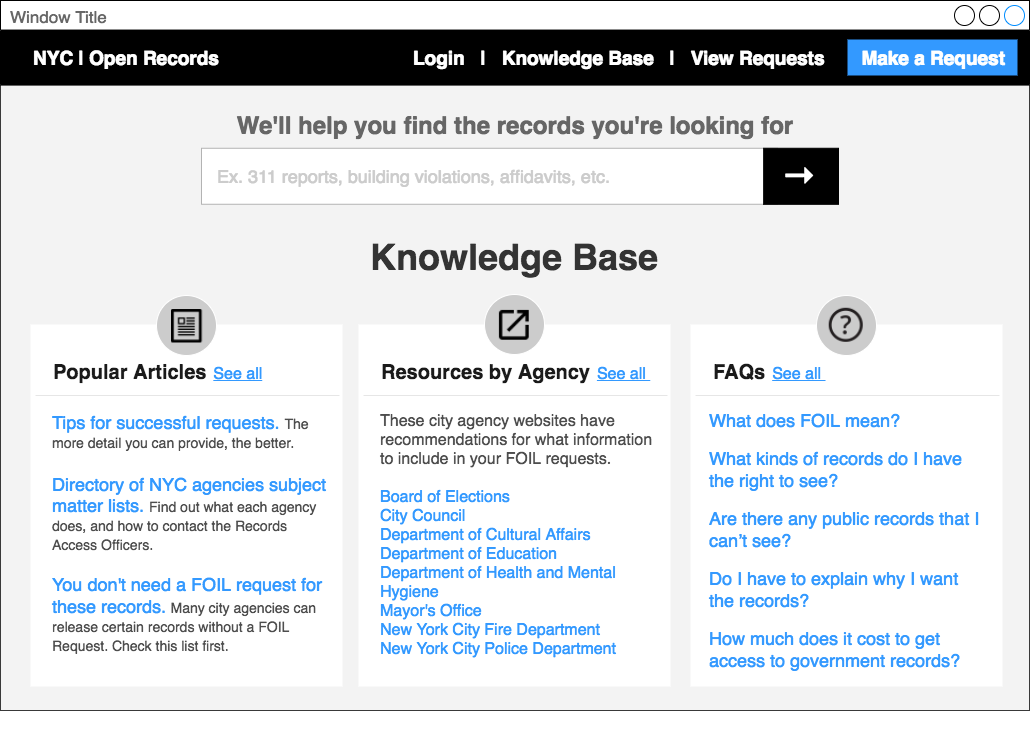

The diagram above was exported from draw.io. Its source (the exported page's mxGraphModel, read from the mxfile embedded in the PNG):
<mxGraphModel dx="1838" dy="814" grid="1" gridSize="12" guides="1" tooltips="1" connect="0" arrows="0" fold="1" page="0" pageScale="1" pageWidth="1024" pageHeight="768" background="#ffffff" math="0" shadow="0">
  <root>
    <mxCell id="0" />
    <mxCell id="1" parent="0" />
    <mxCell id="6" value="Window Title" style="strokeWidth=1;shadow=0;dashed=0;align=center;html=1;shape=mxgraph.mockup.containers.window;align=left;verticalAlign=top;spacingLeft=8;strokeColor2=#008cff;strokeColor3=#c4c4c4;fontColor=#666666;fillColor=none;mainText=;fontSize=17;labelBackgroundColor=none;" parent="1" vertex="1">
      <mxGeometry x="2" width="1029.0000000000002" height="710.0000000000002" as="geometry" />
    </mxCell>
    <mxCell id="90" value="" style="whiteSpace=wrap;html=1;fillColor=#E6E6E6;strokeColor=none;opacity=50;" parent="1" vertex="1">
      <mxGeometry x="2" y="84" width="1029" height="626" as="geometry" />
    </mxCell>
    <mxCell id="144" value="" style="group" parent="1" vertex="1" connectable="0">
      <mxGeometry x="32" y="324" width="972" height="362" as="geometry" />
    </mxCell>
    <mxCell id="107" value="" style="whiteSpace=wrap;html=1;strokeColor=none;fillColor=#FFFFFF;" parent="144" vertex="1">
      <mxGeometry x="660" width="312" height="362" as="geometry" />
    </mxCell>
    <mxCell id="91" value="" style="whiteSpace=wrap;html=1;strokeColor=none;fillColor=#FFFFFF;" parent="144" vertex="1">
      <mxGeometry x="328" width="312" height="362" as="geometry" />
    </mxCell>
    <mxCell id="93" value="" style="whiteSpace=wrap;html=1;strokeColor=none;fillColor=#FFFFFF;" parent="144" vertex="1">
      <mxGeometry width="312" height="362" as="geometry" />
    </mxCell>
    <mxCell id="154" value="" style="group" parent="144" vertex="1" connectable="0">
      <mxGeometry x="454" y="-30" width="60" height="60" as="geometry" />
    </mxCell>
    <mxCell id="149" value="" style="ellipse;whiteSpace=wrap;html=1;strokeColor=#FFFFFF;fillColor=#CCCCCC;fontSize=26;fontColor=#0000FF;align=left;" parent="154" vertex="1">
      <mxGeometry width="60" height="60" as="geometry" />
    </mxCell>
    <mxCell id="145" value="" style="shape=image;html=1;verticalAlign=top;verticalLabelPosition=bottom;labelBackgroundColor=#ffffff;imageAspect=0;aspect=fixed;image=https://cdn3.iconfinder.com/data/icons/google-material-design-icons/48/ic_open_in_new_48px-128.png;rounded=0;strokeColor=#E6E6E6;strokeWidth=1;fillColor=none;fontSize=18;fontColor=#999999;align=center;" parent="154" vertex="1">
      <mxGeometry x="10" y="11" width="39.66942148760331" height="39.66942148760331" as="geometry" />
    </mxCell>
    <mxCell id="155" value="" style="group" parent="144" vertex="1" connectable="0">
      <mxGeometry x="126" y="-29" width="60" height="60" as="geometry" />
    </mxCell>
    <mxCell id="152" value="" style="ellipse;whiteSpace=wrap;html=1;strokeColor=#FFFFFF;fillColor=#CCCCCC;fontSize=26;fontColor=#0000FF;align=left;" parent="155" vertex="1">
      <mxGeometry width="60" height="60" as="geometry" />
    </mxCell>
    <mxCell id="146" value="" style="shape=image;html=1;verticalAlign=top;verticalLabelPosition=bottom;labelBackgroundColor=#ffffff;imageAspect=0;aspect=fixed;image=https://cdn2.iconfinder.com/data/icons/files-folders-3/24/files-folders-45-128.png;rounded=0;strokeColor=#E6E6E6;strokeWidth=1;fillColor=none;fontSize=18;fontColor=#999999;align=center;" parent="155" vertex="1">
      <mxGeometry x="15" y="14.028571428571468" width="33.47107438016529" height="33.47107438016529" as="geometry" />
    </mxCell>
    <mxCell id="156" value="" style="group" parent="144" vertex="1" connectable="0">
      <mxGeometry x="785.7355371900826" y="-29.20731995277447" width="60" height="60" as="geometry" />
    </mxCell>
    <mxCell id="153" value="" style="ellipse;whiteSpace=wrap;html=1;strokeColor=#FFFFFF;fillColor=#CCCCCC;fontSize=26;fontColor=#0000FF;align=left;" parent="156" vertex="1">
      <mxGeometry width="60" height="60" as="geometry" />
    </mxCell>
    <mxCell id="147" value="" style="shape=image;html=1;verticalAlign=top;verticalLabelPosition=bottom;labelBackgroundColor=#ffffff;imageAspect=0;aspect=fixed;image=https://cdn4.iconfinder.com/data/icons/e-commerce-icon-set/48/FAQ-128.png;rounded=0;strokeColor=#E6E6E6;strokeWidth=1;fillColor=none;fontSize=18;fontColor=#999999;align=center;" parent="156" vertex="1">
      <mxGeometry x="12.999999999999943" y="12.999999999999886" width="34" height="34" as="geometry" />
    </mxCell>
    <mxCell id="52" value="" style="whiteSpace=wrap;html=1;fillColor=#000000;strokeColor=none;" parent="1" vertex="1">
      <mxGeometry x="2" y="29.0526315789474" width="1029.0000000000002" height="56.0526315789474" as="geometry" />
    </mxCell>
    <mxCell id="53" value="&lt;div style=&quot;text-align: left&quot;&gt;&lt;b style=&quot;font-size: 19px ; color: rgb(255 , 255 , 255)&quot;&gt;NYC | Open Records&lt;/b&gt;&lt;/div&gt;" style="text;html=1;strokeColor=none;fillColor=none;align=center;verticalAlign=middle;whiteSpace=wrap;fontSize=18;fontColor=#4D4D4D;" parent="1" vertex="1">
      <mxGeometry x="20" y="47" width="216" height="20" as="geometry" />
    </mxCell>
    <mxCell id="75" value="&lt;font style=&quot;line-height: 120% ; font-size: 36px&quot; color=&quot;#333333&quot;&gt;&lt;div style=&quot;text-align: left&quot;&gt;&lt;b&gt;Knowledge Base&lt;/b&gt;&lt;/div&gt;&lt;/font&gt;" style="text;html=1;strokeColor=none;fillColor=none;align=center;verticalAlign=top;whiteSpace=wrap;fontSize=36;fontColor=#FF8000;" parent="1" vertex="1">
      <mxGeometry x="365" y="229" width="300" height="54" as="geometry" />
    </mxCell>
    <mxCell id="38" value="&lt;div&gt;&lt;font color=&quot;#3399ff&quot; style=&quot;font-size: 18px&quot;&gt;Tips for successful requests.&amp;nbsp;&lt;/font&gt;&lt;span style=&quot;font-size: 14px ; line-height: 120%&quot;&gt;The more detail you can provide, the better.&lt;/span&gt;&lt;/div&gt;&lt;div&gt;&lt;font style=&quot;line-height: 120% ; font-size: 18px&quot;&gt;&lt;br&gt;&lt;/font&gt;&lt;/div&gt;&lt;div&gt;&lt;span style=&quot;line-height: 120%&quot;&gt;&lt;font color=&quot;#3399ff&quot; size=&quot;4&quot;&gt;Directory of NYC agencies subject matter lists.&amp;nbsp;&lt;/font&gt;&lt;/span&gt;&lt;span style=&quot;font-size: 14px&quot;&gt;Find out what each agency does, and how to contact the Records Access Officers.&lt;/span&gt;&lt;/div&gt;&lt;div&gt;&lt;font style=&quot;font-size: 16px&quot;&gt;&lt;br&gt;&lt;/font&gt;&lt;/div&gt;&lt;div&gt;&lt;font color=&quot;#3399ff&quot;&gt;&lt;font style=&quot;font-size: 18px&quot;&gt;You don't need a FOIL request for these records.&lt;/font&gt; &lt;/font&gt;&lt;font style=&quot;font-size: 14px&quot;&gt;Many city agencies can release certain records without a FOIL Request. Check this list first.&lt;/font&gt;&lt;/div&gt;&lt;div&gt;&lt;br&gt;&lt;br&gt;&lt;/div&gt;" style="text;strokeColor=none;fillColor=none;align=left;verticalAlign=top;whiteSpace=wrap;fontSize=16;fontColor=#4D4D4D;html=1;spacingBottom=0;spacing=18;spacingTop=-18;" parent="1" vertex="1">
      <mxGeometry x="36" y="407" width="312" height="328" as="geometry" />
    </mxCell>
    <mxCell id="81" value="&lt;p&gt;&lt;span&gt;&lt;font style=&quot;font-size: 18px&quot; color=&quot;#3399ff&quot;&gt;What does FOIL mean?&lt;/font&gt;&lt;/span&gt;&lt;/p&gt;&lt;p&gt;&lt;span&gt;&lt;font size=&quot;4&quot; color=&quot;#3399ff&quot;&gt;What kinds of records do I have the right&amp;nbsp;to see?&lt;/font&gt;&lt;/span&gt;&lt;/p&gt;&lt;p&gt;&lt;span&gt;&lt;font size=&quot;4&quot; color=&quot;#3399ff&quot;&gt;Are there any public records that I can’t&amp;nbsp;see?&lt;/font&gt;&lt;/span&gt;&lt;/p&gt;&lt;p&gt;&lt;span&gt;&lt;font size=&quot;4&quot; color=&quot;#3399ff&quot;&gt;Do I have to explain why I want the&amp;nbsp;records?&lt;/font&gt;&lt;/span&gt;&lt;/p&gt;&lt;p&gt;&lt;span&gt;&lt;font size=&quot;4&quot; color=&quot;#3399ff&quot;&gt;How much does it cost to get access to&amp;nbsp;government records?&lt;/font&gt;&lt;/span&gt;&lt;/p&gt;&lt;p&gt;&lt;br&gt;&lt;/p&gt;" style="text;strokeColor=none;fillColor=none;align=left;verticalAlign=top;whiteSpace=wrap;fontSize=16;fontColor=#4D4D4D;html=1;spacingBottom=0;spacingTop=-28;spacing=18;" parent="1" vertex="1">
      <mxGeometry x="693" y="399" width="312" height="313" as="geometry" />
    </mxCell>
    <mxCell id="136" value="&lt;div&gt;&lt;span&gt;These city agency websites have recommendations for what information to include in your FOIL requests.&lt;/span&gt;&lt;/div&gt;&lt;div&gt;&lt;font color=&quot;#3399ff&quot;&gt;&lt;br&gt;&lt;/font&gt;&lt;/div&gt;&lt;div&gt;&lt;font color=&quot;#3399ff&quot;&gt;Board of Elections&lt;/font&gt;&lt;/div&gt;&lt;div&gt;&lt;font color=&quot;#3399ff&quot;&gt;City Council&lt;/font&gt;&lt;/div&gt;&lt;div&gt;&lt;font color=&quot;#3399ff&quot;&gt;Department of Cultural Affairs&lt;/font&gt;&lt;/div&gt;&lt;div&gt;&lt;font color=&quot;#3399ff&quot;&gt;Department of Education&lt;/font&gt;&lt;/div&gt;&lt;div&gt;&lt;font color=&quot;#3399ff&quot;&gt;Department of Health and Mental Hygiene&lt;/font&gt;&lt;/div&gt;&lt;div&gt;&lt;font color=&quot;#3399ff&quot;&gt;Mayor's Office&lt;/font&gt;&lt;/div&gt;&lt;div&gt;&lt;font color=&quot;#3399ff&quot;&gt;New York City Fire Department&lt;/font&gt;&lt;/div&gt;&lt;div&gt;&lt;font color=&quot;#3399ff&quot;&gt;New York City Police Department&lt;/font&gt;&lt;/div&gt;&lt;div&gt;&lt;br&gt;&lt;br&gt;&lt;/div&gt;" style="text;strokeColor=none;fillColor=none;align=left;verticalAlign=top;whiteSpace=wrap;fontSize=16;fontColor=#4D4D4D;html=1;spacingBottom=0;spacing=18;spacingTop=-18;" parent="1" vertex="1">
      <mxGeometry x="364" y="407" width="312" height="328" as="geometry" />
    </mxCell>
    <mxCell id="125" value="&lt;font style=&quot;font-size: 24px&quot; color=&quot;#666666&quot;&gt;&lt;b&gt;We'll help you find the records you're looking for&lt;/b&gt;&lt;/font&gt;" style="text;html=1;strokeColor=none;fillColor=none;align=center;verticalAlign=middle;whiteSpace=wrap;fontSize=18;fontColor=#FF8000;" parent="1" vertex="1">
      <mxGeometry x="138" y="115" width="756" height="20" as="geometry" />
    </mxCell>
    <mxCell id="129" value="" style="group" parent="1" vertex="1" connectable="0">
      <mxGeometry x="203.00454545454556" y="147.76315789473688" width="625.9909090909089" height="56.23684210526312" as="geometry" />
    </mxCell>
    <mxCell id="130" value="" style="whiteSpace=wrap;html=1;strokeColor=#B3B3B3;fillColor=#FFFFFF;fontColor=#B3B3B3;" parent="129" vertex="1">
      <mxGeometry width="576" height="56" as="geometry" />
    </mxCell>
    <mxCell id="131" value="&lt;div style=&quot;text-align: left&quot;&gt;&lt;span&gt;&lt;font style=&quot;font-size: 18px;&quot; color=&quot;#cccccc&quot;&gt;Ex. 311 reports, building violations, affidavits, etc.&lt;/font&gt;&lt;/span&gt;&lt;br&gt;&lt;/div&gt;" style="text;html=1;strokeColor=none;fillColor=none;align=left;verticalAlign=middle;whiteSpace=wrap;fontSize=18;" parent="129" vertex="1">
      <mxGeometry x="13.854545454545189" y="17.236842105263094" width="415" height="20" as="geometry" />
    </mxCell>
    <mxCell id="132" value="" style="group" parent="129" vertex="1" connectable="0">
      <mxGeometry x="562.1545454545453" width="74.83636363636361" height="56.0526315789474" as="geometry" />
    </mxCell>
    <mxCell id="133" value="" style="whiteSpace=wrap;html=1;strokeColor=#000000;fillColor=#000000;" parent="132" vertex="1">
      <mxGeometry width="74.83636363636364" height="56.0526315789474" as="geometry" />
    </mxCell>
    <mxCell id="134" value="&lt;font color=&quot;#ffffff&quot; style=&quot;font-size: 34px&quot;&gt;&lt;b&gt;→&lt;/b&gt;&lt;/font&gt;" style="text;html=1;fontSize=18;fontColor=#FF8000;" parent="132" vertex="1">
      <mxGeometry x="16.699999999999875" y="2.2368421052630936" width="48" height="36" as="geometry" />
    </mxCell>
    <mxCell id="141" value="" style="group" parent="1" vertex="1" connectable="0">
      <mxGeometry x="365" y="360" width="328" height="40" as="geometry" />
    </mxCell>
    <mxCell id="135" value="&lt;font color=&quot;#1a1a1a&quot; style=&quot;font-size: 20px&quot;&gt;&lt;b&gt;Resources by Agency&lt;/b&gt;&lt;/font&gt;&lt;font style=&quot;font-size: 25px&quot; color=&quot;#808080&quot;&gt; &lt;/font&gt;&lt;font color=&quot;#3399ff&quot; style=&quot;font-size: 16px&quot;&gt;&lt;u&gt;See all&amp;nbsp;&lt;/u&gt;&lt;/font&gt;" style="text;html=1;strokeColor=none;fillColor=none;align=left;verticalAlign=middle;whiteSpace=wrap;rounded=1;fontSize=16;fontColor=#FF8000;" parent="141" vertex="1">
      <mxGeometry x="16" width="312" height="20" as="geometry" />
    </mxCell>
    <mxCell id="139" value="" style="line;strokeWidth=1;html=1;rounded=0;fillColor=none;fontSize=18;fontColor=#999999;align=left;strokeColor=#E6E6E6;" parent="141" vertex="1">
      <mxGeometry y="30" width="304" height="10" as="geometry" />
    </mxCell>
    <mxCell id="142" value="" style="group" parent="1" vertex="1" connectable="0">
      <mxGeometry x="697" y="360" width="307" height="40" as="geometry" />
    </mxCell>
    <mxCell id="95" value="&lt;font color=&quot;#1a1a1a&quot; style=&quot;font-size: 20px&quot;&gt;&lt;b&gt;FAQs&lt;/b&gt;&lt;/font&gt;&lt;font style=&quot;font-size: 25px&quot; color=&quot;#808080&quot;&gt;&amp;nbsp;&lt;/font&gt;&lt;u&gt;&lt;font color=&quot;#3399ff&quot;&gt;See all&amp;nbsp;&lt;/font&gt;&lt;/u&gt;" style="text;html=1;strokeColor=none;fillColor=none;align=left;verticalAlign=middle;whiteSpace=wrap;rounded=1;fontSize=16;fontColor=#FF8000;" parent="142" vertex="1">
      <mxGeometry x="16" width="291" height="20" as="geometry" />
    </mxCell>
    <mxCell id="140" value="" style="line;strokeWidth=1;html=1;rounded=0;fillColor=none;fontSize=18;fontColor=#999999;align=left;strokeColor=#E6E6E6;" parent="142" vertex="1">
      <mxGeometry y="30" width="304" height="10" as="geometry" />
    </mxCell>
    <mxCell id="143" value="" style="group" parent="1" vertex="1" connectable="0">
      <mxGeometry x="37" y="360" width="328" height="40" as="geometry" />
    </mxCell>
    <mxCell id="65" value="&lt;font style=&quot;font-size: 20px&quot; color=&quot;#1a1a1a&quot;&gt;&lt;b&gt;Popular Articles&lt;/b&gt;&lt;/font&gt;&lt;font style=&quot;font-size: 25px&quot; color=&quot;#808080&quot;&gt; &lt;/font&gt;&lt;font color=&quot;#3399ff&quot; style=&quot;font-size: 16px&quot;&gt;&lt;u&gt;See all&lt;/u&gt;&lt;/font&gt;" style="text;html=1;strokeColor=none;fillColor=none;align=left;verticalAlign=middle;whiteSpace=wrap;rounded=1;fontSize=16;fontColor=#FF8000;" parent="143" vertex="1">
      <mxGeometry x="16" width="312" height="20" as="geometry" />
    </mxCell>
    <mxCell id="138" value="" style="line;strokeWidth=1;html=1;rounded=0;fillColor=none;fontSize=18;fontColor=#999999;align=left;strokeColor=#E6E6E6;" parent="143" vertex="1">
      <mxGeometry y="30" width="304" height="10" as="geometry" />
    </mxCell>
    <mxCell id="157" value="" style="group" vertex="1" connectable="0" parent="1">
      <mxGeometry x="367" y="39" width="652" height="36" as="geometry" />
    </mxCell>
    <UserObject label="" link="https://www.draw.io/?lightbox=1&amp;target=self&amp;highlight=0000ff&amp;edit=_blank&amp;layers=1&amp;title=OpenRecords-Drawio-SearchResults-Annamatic.html#Uhttps%3A%2F%2Fraw.githubusercontent.com%2Fannamatic%2Fopen-records-hackathon%2Fmaster%2FOpenRecords-Drawio-SearchResults-Annamatic.html" id="158">
      <mxCell style="whiteSpace=wrap;html=1;rounded=0;strokeColor=none;strokeWidth=3;fillColor=#3399FF;fontSize=27;fontColor=#999999;align=left;" vertex="1" parent="157">
        <mxGeometry x="482" width="170" height="36" as="geometry" />
      </mxCell>
    </UserObject>
    <mxCell id="159" value="&lt;div style=&quot;text-align: right&quot;&gt;&lt;font color=&quot;#ffffff&quot;&gt;&lt;span style=&quot;font-size: 19px&quot;&gt;&lt;b&gt;Login &amp;nbsp; | &amp;nbsp; &lt;a href=&quot;https://www.draw.io/?lightbox=1&amp;amp;target=self&amp;amp;highlight=0000ff&amp;amp;edit=_blank&amp;amp;layers=1&amp;amp;title=OpenRecords-Drawio-Knowledgebase-Annamatic.html#Uhttps%3A%2F%2Fraw.githubusercontent.com%2Fannamatic%2Fopen-records-hackathon%2Fmaster%2FOpenRecords-Drawio-Knowledgebase-Annamatic.html&quot;&gt;&lt;font color=&quot;#ffffff&quot;&gt;Knowledge Base&lt;/font&gt;&lt;/a&gt; &amp;nbsp; | &amp;nbsp; &lt;a href=&quot;https://www.draw.io/?lightbox=1&amp;amp;target=self&amp;amp;highlight=0000ff&amp;amp;edit=_blank&amp;amp;layers=1&amp;amp;title=OpenRecords-Drawio-ViewRequests-Annamatic.html#Uhttps%3A%2F%2Fraw.githubusercontent.com%2Fannamatic%2Fopen-records-hackathon%2Fmaster%2FOpenRecords-Drawio-ViewRequests-Annamatic.html&quot;&gt;&lt;font color=&quot;#ffffff&quot;&gt;View Requests&lt;/font&gt;&lt;/a&gt; &amp;nbsp; &amp;nbsp; &amp;nbsp; Make a Request&lt;/b&gt;&lt;/span&gt;&lt;/font&gt;&lt;/div&gt;" style="text;html=1;strokeColor=none;fillColor=none;align=right;verticalAlign=middle;whiteSpace=wrap;fontSize=16;fontColor=#4D4D4D;" vertex="1" parent="157">
      <mxGeometry y="8" width="641" height="20" as="geometry" />
    </mxCell>
  </root>
</mxGraphModel>